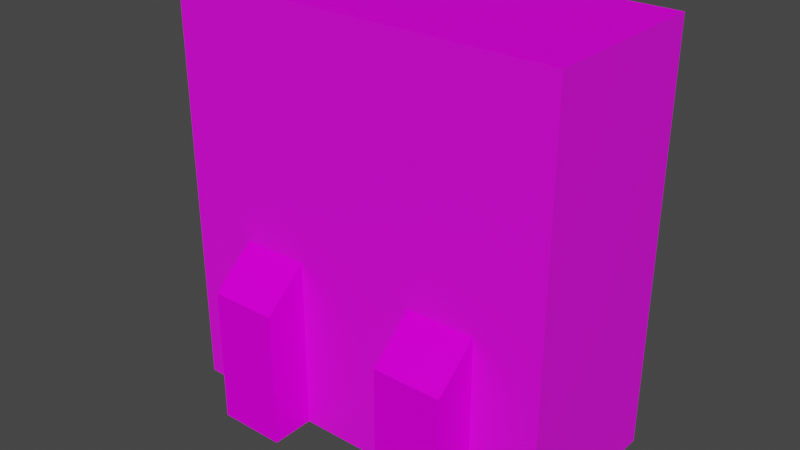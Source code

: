 # Source: CraneGame01.blend  (saved by Blender 3.6.11; exported with 4.5.12 LTS)
import bpy
from mathutils import Matrix  # noqa: F401  (used for matrix-valued properties, if any)

bpy.ops.wm.read_factory_settings(use_empty=True)
scene = bpy.context.scene
scene.name = 'Scene'

# ---- collections
col_collection = bpy.data.collections.new('Collection'); scene.collection.children.link(col_collection)

# ---- images (referenced by path relative to the original .blend; pixels are not part of the script)
import os
ASSET_DIR = os.environ.get("B2B_ASSET_DIR", "")  # directory of the original .blend (textures are referenced by path, not embedded)
HERE = os.path.dirname(os.path.abspath(__file__))  # packed textures are extracted next to this script under _unpacked/

def load_image(name, relpath, width, height, colorspace="sRGB"):
    """Load a texture the original file referenced (path relative to the .blend, or extracted next to this script)."""
    p = next((c for c in (os.path.join(HERE, relpath), os.path.join(ASSET_DIR, relpath)) if relpath and os.path.exists(c)), "")
    if p:
        img = bpy.data.images.load(p, check_existing=True)
        img.name = name
    else:  # same state as the original file: an image datablock whose file is absent (Cycles renders it pink)
        img = bpy.data.images.new(name, width, height)
        img.source = "FILE"
        img.filepath = "//" + (relpath or name)
    img.colorspace_settings.name = colorspace
    return img
img_cranegame01_a_png = load_image('CraneGame01_a.png', 'CraneGame01_a.png', 1024, 1024, 'sRGB')

# ---- materials (node trees are filled in below, after node groups)
mat_material = bpy.data.materials.new('Material')
mat_material.alpha_threshold = 0.0
mat_material.use_transparent_shadow = False
mat_material.roughness = 0.5
mat_material.line_color = (0.0, 0.0, 0.0, 1.0)
mat_glas = bpy.data.materials.new('Glas')
mat_glas.use_transparent_shadow = False

# ---- material node trees
mat_material.use_nodes = True; mat_material.node_tree.nodes.clear()
_N = mat_material.node_tree.nodes; _L = mat_material.node_tree.links
n0 = _N.new('ShaderNodeOutputMaterial'); n0.name = 'Material Output'; n0.location = (300, 300)
n1 = _N.new('ShaderNodeBsdfPrincipled'); n1.name = 'Principled BSDF'; n1.location = (10, 300)
n1.distribution = 'GGX'
n1.subsurface_method = 'RANDOM_WALK_SKIN'
n1.inputs[3].default_value = 1.45
n1.inputs[13].default_value = 0.05
n1.inputs[27].default_value = (0.0, 0.0, 0.0, 1.0)
n1.inputs[28].default_value = 1.0
n2 = _N.new('ShaderNodeTexImage'); n2.name = 'Image Texture'; n2.location = (-280, 280)
n2.image = img_cranegame01_a_png
n2.interpolation = 'Closest'
_L.new(n1.outputs[0], n0.inputs[0])
_L.new(n2.outputs[0], n1.inputs[0])
n0.is_active_output = True
mat_glas.use_nodes = True; mat_glas.node_tree.nodes.clear()
_N = mat_glas.node_tree.nodes; _L = mat_glas.node_tree.links
n0 = _N.new('ShaderNodeBsdfPrincipled'); n0.name = 'Principled BSDF'; n0.location = (10, 300)
n0.distribution = 'GGX'
n0.subsurface_method = 'RANDOM_WALK_SKIN'
n0.inputs[3].default_value = 1.45
n0.inputs[27].default_value = (0.0, 0.0, 0.0, 1.0)
n0.inputs[28].default_value = 1.0
n1 = _N.new('ShaderNodeOutputMaterial'); n1.name = 'Material Output'; n1.location = (300, 300)
n2 = _N.new('ShaderNodeTexImage'); n2.name = 'Image Texture'; n2.location = (-280, 280)
n2.image = img_cranegame01_a_png
n2.interpolation = 'Closest'
_L.new(n0.outputs[0], n1.inputs[0])
_L.new(n2.outputs[0], n0.inputs[0])
n1.is_active_output = True

# ---- world
world_world = bpy.data.worlds.new('World'); scene.world = world_world
world_world.use_nodes = True; world_world.node_tree.nodes.clear()
_N = world_world.node_tree.nodes; _L = world_world.node_tree.links
n0 = _N.new('ShaderNodeOutputWorld'); n0.name = 'World Output'; n0.location = (300, 300)
n1 = _N.new('ShaderNodeBackground'); n1.name = 'Background'; n1.location = (10, 300)
n1.inputs[0].default_value = (0.05088, 0.05088, 0.05088, 1.0)
_L.new(n1.outputs[0], n0.inputs[0])
n0.is_active_output = True
world_world.color = (0.05088, 0.05088, 0.05088)
world_world.use_sun_shadow = False
world_world.sun_shadow_jitter_overblur = 0.0

# ---- meshes
me_cube_002 = bpy.data.meshes.new('Cube.002')
me_cube_002.from_pydata([(1.35, -4.47e-08, 2.85), (1.35, -4.47e-08, 0.0), (1.35, -1.2, 2.85), (1.35, -1.2, 0.0), (-1.35, -4.47e-08, 2.85), (-1.35, -4.47e-08, 0.0), (-1.35, -1.2, 2.85), (-1.35, -1.2, 0.0), (1.35, -4.47e-08, 2.793), (1.35, -4.47e-08, 0.8258), (1.35, -1.2, 2.793), (1.35, -1.2, 0.8258), (-1.35, -4.47e-08, 0.8258), (-1.35, -1.2, 0.8258), (0.0, -4.47e-08, 0.8258), (-1.35, -1.2, 2.793), (0.0, -1.2, 0.8258), (-1.35, -4.47e-08, 2.793), (-0.8811, -1.5, 0.0), (-0.8789, -0.9, 0.0), (-0.8789, -0.9, 0.9461), (-0.4134, -1.5, 0.0), (-0.4255, -0.9, 0.0), (-0.4255, -0.9, 0.9461), (-0.8811, -1.2, 0.0), (-0.8811, -1.2, 1.202), (-0.4134, -1.2, 0.0), (-0.4134, -1.2, 1.202), (-0.4134, -1.5, 0.9461), (-0.8811, -1.5, 0.9461), (0.4313, -1.5, 0.9461), (0.898, -1.5, 0.9461), (0.898, -1.2, 1.202), (0.898, -1.2, 0.0), (0.4313, -1.2, 1.202), (0.4313, -1.2, 0.0), (0.8794, -0.9, 0.9461), (0.8794, -0.9, 0.0), (0.898, -1.5, 0.0), (0.4416, -0.9, 0.9461), (0.4416, -0.9, 0.0), (-0.4255, -1.2, 0.9461), (-0.8789, -1.2, 0.9461), (0.4313, -1.5, 0.0), (0.8794, -1.2, 0.9461), (0.4416, -1.2, 0.9461), (-0.5554, -0.024, 0.8258), (-0.5554, -1.176, 0.8258), (-1.296, -0.024, 0.8268), (-1.296, -0.6, 0.8268), (-1.296, -1.176, 0.8268), (1.296, -1.176, 0.8268), (1.296, -0.6, 0.8268), (1.296, -0.024, 0.8268), (0.5554, -0.6, 1.004), (0.5554, -1.176, 0.8268), (0.5554, -0.024, 0.8268), (-0.5554, -0.6, 0.984), (-0.5554, -0.024, 0.8268), (-0.5554, -1.176, 0.8268)], [], [(0, 4, 6, 2), (5, 1, 3, 7), (14, 16, 11, 9), (12, 13, 16, 14), (8, 17, 15, 10), (42, 20, 19, 24), (19, 20, 23, 22), (26, 27, 28, 21), (21, 28, 29, 18), (24, 26, 21, 18), (23, 41, 26, 22), (23, 20, 42, 41), (18, 29, 25, 24), (27, 25, 29, 28), (35, 33, 38, 43), (33, 32, 31, 38), (43, 30, 34, 35), (41, 42, 25, 27), (38, 31, 30, 43), (45, 39, 40, 35), (36, 39, 45, 44), (32, 34, 30, 31), (40, 39, 36, 37), (36, 44, 33, 37), (44, 45, 34, 32), (56, 54, 57, 58), (54, 55, 59, 57), (53, 52, 54, 56), (52, 51, 55, 54), (58, 57, 49, 48), (57, 59, 50, 49)])
_uv = me_cube_002.uv_layers.new(name='UVMap')
_uv.uv.foreach_set('vector', [0.513, 0.0, 0.8643, 0.0, 0.8643, 0.3177, 0.513, 0.3177, 0.513, 0.0, 0.8643, 0.0, 0.8643, 0.3177, 0.513, 0.3177, 0.3613, 0.0, 0.3613, 0.3073, 0.513, 0.3073, 0.513, 0.0, 0.513, 0.0, 0.513, 0.3073, 0.3613, 0.3073, 0.3613, 0.0, 0.8643, 0.3177, 0.513, 0.3177, 0.513, 0.0, 0.8643, 0.0, 1.0, 0.0, 0.9521, 0.0, 0.9521, 0.2604, 1.0, 0.2604, 0.9521, 0.0, 0.9521, 0.2552, 1.0, 0.2552, 1.0, 0.0, 1.0, 0.0, 1.0, 0.3177, 0.9521, 0.2552, 0.9521, 0.0, 0.1238, 0.0, 0.1238, 0.3333, 0.06188, 0.3333, 0.06188, 0.0, 0.9521, 0.07812, 1.0, 0.07812, 1.0, 0.0, 0.9521, 0.0, 0.9521, 0.0, 1.0, 0.0, 1.0, 0.2604, 0.9521, 0.2604, 0.9062, 0.0, 0.9501, 0.0, 0.9501, 0.08854, 0.9062, 0.08854, 0.9521, 0.0, 0.9521, 0.2552, 1.0, 0.3177, 1.0, 0.0, 0.1238, 0.4219, 0.06188, 0.4219, 0.06188, 0.3333, 0.1238, 0.3333, 1.0, 0.07812, 0.9521, 0.07812, 0.9521, 0.0, 1.0, 0.0, 1.0, 0.0, 1.0, 0.3177, 0.9521, 0.2552, 0.9521, 0.0, 0.9521, 0.0, 0.9521, 0.2552, 1.0, 0.3177, 1.0, 0.0, 1.0, 0.07292, 0.9521, 0.07292, 0.9521, 0.0, 1.0, 0.0, 0.1238, 0.0, 0.1238, 0.3333, 0.06188, 0.3333, 0.06188, 0.0, 0.9521, 0.0, 1.0, 0.0, 1.0, 0.2604, 0.9521, 0.2604, 0.9501, 0.08854, 0.9062, 0.08854, 0.9062, 0.0, 0.9501, 0.0, 0.1238, 0.4219, 0.06188, 0.4219, 0.06188, 0.3333, 0.1238, 0.3333, 1.0, 0.2552, 1.0, 0.0, 0.9521, 0.0, 0.9521, 0.2552, 0.9521, 0.0, 1.0, 0.0, 1.0, 0.2604, 0.9521, 0.2604, 0.9521, 0.07292, 1.0, 0.07292, 1.0, 0.0, 0.9521, 0.0, 0.7534, 0.8294, 0.7534, 0.6589, 0.8027, 0.6589, 0.8027, 0.8294, 0.7534, 0.6589, 0.7534, 0.4883, 0.8027, 0.4883, 0.8027, 0.6589, 0.6547, 0.8294, 0.6547, 0.6589, 0.704, 0.6589, 0.704, 0.8294, 0.6547, 0.6589, 0.6547, 0.4883, 0.704, 0.4883, 0.704, 0.6589, 0.9507, 0.8294, 0.9507, 0.6589, 1.0, 0.6589, 1.0, 0.8294, 0.9507, 0.6589, 0.9507, 0.4883, 1.0, 0.4883, 1.0, 0.6589])
me_cube_002.materials.append(mat_material)
me_cube_002.use_mirror_vertex_groups = False
me_cube_002.update()
me_cube_007 = bpy.data.meshes.new('Cube.007')
me_cube_007.from_pydata([(0.0, -4.47e-08, 0.8258), (0.0, -1.176, 2.793), (0.0, -1.2, 0.8258), (0.0, -4.47e-08, 2.793), (1.35, -4.47e-08, 2.85), (1.35, -4.47e-08, 0.0), (-1.35, -4.47e-08, 2.85), (-1.35, -4.47e-08, 0.0), (0.0, -4.47e-08, 0.0), (0.0, -4.47e-08, 2.85), (1.35, -4.47e-08, 2.85), (1.35, -4.47e-08, 0.0), (1.35, -1.2, 2.85), (1.35, -1.2, 0.0), (-1.35, -4.47e-08, 2.85), (-1.35, -4.47e-08, 0.0), (-1.35, -1.2, 2.85), (-1.35, -1.2, 0.0), (0.0, -4.47e-08, 0.8258), (0.0, -1.176, 2.793), (0.0, -1.2, 0.8258), (0.0, -4.47e-08, 2.793)], [], [(0, 3, 1, 2), (8, 9, 4, 5), (7, 6, 9, 8), (13, 12, 16, 17), (17, 16, 14, 15), (11, 10, 12, 13), (18, 20, 19, 21)])
me_cube_007.polygons.foreach_set('material_index', [1, 1, 1, 1, 1, 1, 1])
_uv = me_cube_007.uv_layers.new(name='UVMap')
_uv.uv.foreach_set('vector', [0.3513, 0.3177, 0.3513, 1.0, 0.513, 1.0, 0.513, 0.3177, 0.513, 0.0, 0.513, 1.0, 0.3513, 1.0, 0.3513, 0.0, 0.3513, 0.0, 0.3513, 1.0, 0.513, 1.0, 0.513, 0.0, 0.3573, 0.0, 0.3573, 1.0, 0.0, 1.0, 0.0, 0.0, 0.3513, 0.0, 0.3513, 1.0, 0.513, 1.0, 0.513, 0.0, 0.513, 0.0, 0.513, 1.0, 0.3513, 1.0, 0.3513, 0.0, 0.3513, 0.3177, 0.513, 0.3177, 0.513, 1.0, 0.3513, 1.0])
me_cube_007.materials.append(mat_material)
me_cube_007.materials.append(mat_glas)
me_cube_007.use_mirror_vertex_groups = False
me_cube_007.update()
me_plane = bpy.data.meshes.new('Plane')
me_plane.from_pydata([(-0.01125, -0.15, -0.0558), (0.01125, -0.15, -0.0558), (-0.01125, 0.15, -0.0558), (0.01125, 0.15, -0.0558), (-0.01125, 0.0, 0.0), (0.01125, 0.0, 0.0), (-0.009562, -0.1275, -0.2), (0.009562, -0.1275, -0.2), (-0.009562, 0.1275, -0.2), (0.009562, 0.1275, -0.2), (0.15, -0.01125, -0.0558), (0.15, 0.01125, -0.0558), (-0.15, -0.01125, -0.0558), (-0.15, 0.01125, -0.0558), (6.985e-10, -0.01125, 0.0), (-6.985e-10, 0.01125, 0.0), (0.1275, -0.009562, -0.2), (0.1275, 0.009562, -0.2), (-0.1275, -0.009562, -0.2), (-0.1275, 0.009562, -0.2), (-0.01125, 0.0, 0.238), (0.01125, 0.0, 0.238), (6.985e-10, -0.01125, 0.238), (-6.985e-10, 0.01125, 0.238), (-0.04, -0.04, 0.238), (-0.1, -0.1, 0.318), (-0.04, 0.04, 0.238), (-0.1, 0.1, 0.318), (0.04, -0.04, 0.238), (0.1, -0.1, 0.318), (0.04, 0.04, 0.238), (0.1, 0.1, 0.318)], [], [(4, 5, 3, 2), (0, 1, 5, 4), (2, 3, 9, 8), (1, 0, 6, 7), (14, 15, 13, 12), (10, 11, 15, 14), (12, 13, 19, 18), (11, 10, 16, 17), (14, 15, 23, 22), (4, 5, 21, 20), (24, 25, 27, 26), (26, 27, 31, 30), (30, 31, 29, 28), (28, 29, 25, 24), (26, 30, 28, 24)])
_uv = me_plane.uv_layers.new(name='UVMap')
_uv.uv.foreach_set('vector', [0.982, 0.2396, 0.982, 0.2448, 0.9681, 0.2448, 0.9681, 0.2396, 0.9681, 0.2396, 0.9681, 0.2344, 0.982, 0.2344, 0.982, 0.2396, 0.9681, 0.2396, 0.9681, 0.2448, 0.9561, 0.2448, 0.9561, 0.2396, 0.9681, 0.2344, 0.9681, 0.2396, 0.9561, 0.2396, 0.9561, 0.2344, 0.982, 0.2448, 0.982, 0.25, 0.9681, 0.25, 0.9681, 0.2448, 0.9681, 0.2396, 0.9681, 0.2396, 0.982, 0.2396, 0.982, 0.2396, 0.9681, 0.2448, 0.9681, 0.25, 0.9561, 0.25, 0.9561, 0.2448, 0.9681, 0.2396, 0.9681, 0.2396, 0.9561, 0.2396, 0.9561, 0.2396, 0.9082, 0.08333, 0.9082, 0.07812, 0.9401, 0.07812, 0.9401, 0.08333, 0.9082, 0.08333, 0.9082, 0.07812, 0.9401, 0.07812, 0.9401, 0.08333, 0.98, 0.1979, 0.988, 0.1875, 0.988, 0.2188, 0.98, 0.2083, 0.98, 0.2083, 0.984, 0.2292, 0.9721, 0.2292, 0.976, 0.2083, 0.976, 0.2083, 0.9681, 0.2188, 0.9681, 0.1875, 0.976, 0.1979, 0.976, 0.1979, 0.9721, 0.1771, 0.984, 0.1771, 0.98, 0.1979, 0.98, 0.2083, 0.976, 0.2083, 0.976, 0.1979, 0.98, 0.1979])
me_plane.materials.append(mat_material)
me_plane.update()
me_plane_002 = bpy.data.meshes.new('Plane.002')
me_plane_002.from_pydata([(-0.01125, -0.15, -0.0558), (0.01125, -0.15, -0.0558), (-0.01125, 0.15, -0.0558), (0.01125, 0.15, -0.0558), (-0.01125, 0.0, 0.0), (0.01125, 0.0, 0.0), (-0.009562, -0.1275, -0.2), (0.009562, -0.1275, -0.2), (-0.009562, 0.1275, -0.2), (0.009562, 0.1275, -0.2), (0.15, -0.01125, -0.0558), (0.15, 0.01125, -0.0558), (-0.15, -0.01125, -0.0558), (-0.15, 0.01125, -0.0558), (6.985e-10, -0.01125, 0.0), (-6.985e-10, 0.01125, 0.0), (0.1275, -0.009562, -0.2), (0.1275, 0.009562, -0.2), (-0.1275, -0.009562, -0.2), (-0.1275, 0.009562, -0.2), (-0.01125, 0.0, 0.238), (0.01125, 0.0, 0.238), (6.985e-10, -0.01125, 0.238), (-6.985e-10, 0.01125, 0.238), (-0.04, -0.04, 0.238), (-0.1, -0.1, 0.318), (-0.04, 0.04, 0.238), (-0.1, 0.1, 0.318), (0.04, -0.04, 0.238), (0.1, -0.1, 0.318), (0.04, 0.04, 0.238), (0.1, 0.1, 0.318)], [], [(4, 5, 3, 2), (0, 1, 5, 4), (2, 3, 9, 8), (1, 0, 6, 7), (14, 15, 13, 12), (10, 11, 15, 14), (12, 13, 19, 18), (11, 10, 16, 17), (14, 15, 23, 22), (4, 5, 21, 20), (24, 25, 27, 26), (26, 27, 31, 30), (30, 31, 29, 28), (28, 29, 25, 24), (26, 30, 28, 24)])
_uv = me_plane_002.uv_layers.new(name='UVMap')
_uv.uv.foreach_set('vector', [0.982, 0.2396, 0.982, 0.2448, 0.9681, 0.2448, 0.9681, 0.2396, 0.9681, 0.2396, 0.9681, 0.2344, 0.982, 0.2344, 0.982, 0.2396, 0.9681, 0.2396, 0.9681, 0.2448, 0.9561, 0.2448, 0.9561, 0.2396, 0.9681, 0.2344, 0.9681, 0.2396, 0.9561, 0.2396, 0.9561, 0.2344, 0.982, 0.2448, 0.982, 0.25, 0.9681, 0.25, 0.9681, 0.2448, 0.9681, 0.2396, 0.9681, 0.2396, 0.982, 0.2396, 0.982, 0.2396, 0.9681, 0.2448, 0.9681, 0.25, 0.9561, 0.25, 0.9561, 0.2448, 0.9681, 0.2396, 0.9681, 0.2396, 0.9561, 0.2396, 0.9561, 0.2396, 0.9082, 0.08333, 0.9082, 0.07812, 0.9401, 0.07812, 0.9401, 0.08333, 0.9082, 0.08333, 0.9082, 0.07812, 0.9401, 0.07812, 0.9401, 0.08333, 0.98, 0.1979, 0.988, 0.1875, 0.988, 0.2188, 0.98, 0.2083, 0.98, 0.2083, 0.984, 0.2292, 0.9721, 0.2292, 0.976, 0.2083, 0.976, 0.2083, 0.9681, 0.2188, 0.9681, 0.1875, 0.976, 0.1979, 0.976, 0.1979, 0.9721, 0.1771, 0.984, 0.1771, 0.98, 0.1979, 0.98, 0.2083, 0.976, 0.2083, 0.976, 0.1979, 0.98, 0.1979])
me_plane_002.materials.append(mat_material)
me_plane_002.update()

# ---- objects
ob_cranegame01 = bpy.data.objects.new('CraneGame01', me_cube_002)
ob_cranegame01_glas = bpy.data.objects.new('CraneGame01.Glas', me_cube_007)
ob_cranegame01_crane01 = bpy.data.objects.new('CraneGame01.Crane01', me_plane)
ob_cranegame01_crane02 = bpy.data.objects.new('CraneGame01.Crane02', me_plane_002)

# ---- transforms, parenting, visibility, modifiers, constraints
ob_cranegame01.location = (0.0, 0.0, 0.0)
ob_cranegame01.lock_rotations_4d = False
ob_cranegame01.empty_display_type = 'ARROWS'
ob_cranegame01.lineart.crease_threshold = 0.0
ob_cranegame01_glas.parent = ob_cranegame01
ob_cranegame01_glas.location = (0.0, 0.0, 0.0)
ob_cranegame01_glas.lock_rotations_4d = False
ob_cranegame01_glas.empty_display_type = 'ARROWS'
ob_cranegame01_glas.lineart.crease_threshold = 0.0
ob_cranegame01_crane01.parent = ob_cranegame01
ob_cranegame01_crane01.location = (0.6646, -0.6, 2.475)
ob_cranegame01_crane02.parent = ob_cranegame01
ob_cranegame01_crane02.location = (-0.6472, -0.6, 2.475)

# ---- collection membership
col_collection.objects.link(ob_cranegame01)
col_collection.objects.link(ob_cranegame01_glas)
col_collection.objects.link(ob_cranegame01_crane01)
col_collection.objects.link(ob_cranegame01_crane02)

# ---- scene / render settings (as saved in the file)
scene.frame_start = 1; scene.frame_end = 250; scene.frame_set(0)
scene.render.engine = 'BLENDER_EEVEE_NEXT'
scene.cycles.sampling_pattern = 'TABULATED_SOBOL'
scene.view_settings.view_transform = 'Filmic'
bpy.context.view_layer.update()

# ---- added for rendering (the .blend has no active camera and no usable light): camera, sun
cam_auto = bpy.data.cameras.new('AutoCamera')
cam_auto.lens = 50.0
cam_auto.sensor_width = 36.0
cam_auto.clip_end = 1000.0
ob_auto_camera = bpy.data.objects.new('AutoCamera', cam_auto)
scene.collection.objects.link(ob_auto_camera)
ob_auto_camera.location = (3.88842, -5.41611, 4.53574)
ob_auto_camera.rotation_euler = (1.09748, -7.21219e-08, 0.694738)
scene.camera = ob_auto_camera
light_auto_sun = bpy.data.lights.new('AutoSun', 'SUN')
light_auto_sun.energy = 3.0
light_auto_sun.angle = 0.0523599
ob_auto_sun = bpy.data.objects.new('AutoSun', light_auto_sun)
scene.collection.objects.link(ob_auto_sun)
ob_auto_sun.rotation_euler = (0.872665, 0.174533, 0.523599)
bpy.context.view_layer.update()
